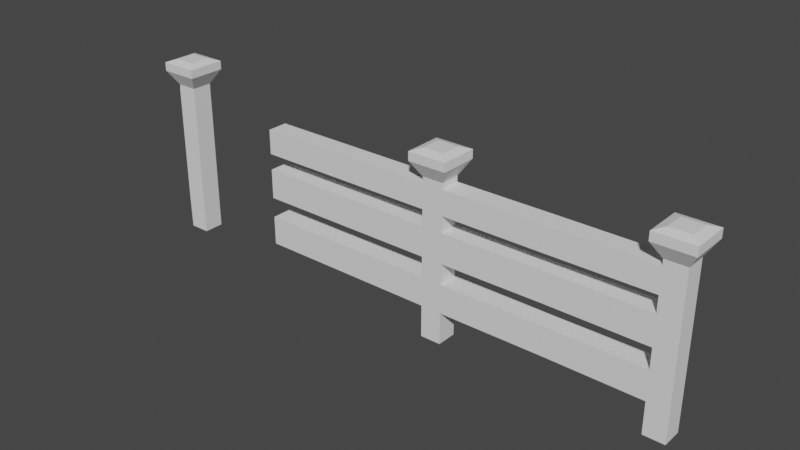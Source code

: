 # Source: cercas.blend  (saved by Blender 2.93.20; exported with 4.5.12 LTS)
import bpy
from mathutils import Matrix  # noqa: F401  (used for matrix-valued properties, if any)

bpy.ops.wm.read_factory_settings(use_empty=True)
scene = bpy.context.scene
scene.name = 'Scene'

# ---- collections
col_collection = bpy.data.collections.new('Collection'); scene.collection.children.link(col_collection)

# ---- world
world_world = bpy.data.worlds.new('World'); scene.world = world_world
world_world.use_nodes = True; world_world.node_tree.nodes.clear()
_N = world_world.node_tree.nodes; _L = world_world.node_tree.links
n0 = _N.new('ShaderNodeOutputWorld'); n0.name = 'World Output'; n0.location = (300, 300)
n1 = _N.new('ShaderNodeBackground'); n1.name = 'Background'; n1.location = (10, 300)
n1.inputs[0].default_value = (0.05088, 0.05088, 0.05088, 1.0)
_L.new(n1.outputs[0], n0.inputs[0])
n0.is_active_output = True
world_world.color = (0.05088, 0.05088, 0.05088)
world_world.use_sun_shadow = False
world_world.sun_shadow_jitter_overblur = 0.0

# ---- meshes
me_cube_001 = bpy.data.meshes.new('Cube.001')
me_cube_001.from_pydata([(-1.0, -1.0, -1.036), (-1.0, -1.0, 1.0), (-1.0, 1.0, -1.036), (-1.0, 1.0, 1.0), (1.0, -1.0, -1.036), (1.0, -1.0, 1.0), (1.0, 1.0, -1.036), (1.0, 1.0, 1.0), (-1.841, -1.841, 1.19), (-1.841, 1.841, 1.19), (1.841, 1.841, 1.19), (1.841, -1.841, 1.19), (-1.841, -1.841, 1.302), (-1.841, 1.841, 1.302), (1.841, 1.841, 1.302), (1.841, -1.841, 1.302), (-0.9952, -0.9952, 1.341), (-0.9952, 0.9952, 1.341), (0.9952, 0.9952, 1.341), (0.9952, -0.9952, 1.341), (-1.0, -1.0, 0.9225), (-1.0, 1.0, 0.9225), (1.0, 1.0, 0.9225), (1.0, -1.0, 0.9225), (-1.0, 1.0, 0.6068), (1.0, 1.0, 0.6068), (1.0, -1.0, 0.6068), (-1.0, -1.0, 0.6068), (-1.0, 1.0, 0.398), (1.0, 1.0, 0.398), (1.0, -1.0, 0.398), (-1.0, -1.0, 0.398), (-1.0, 1.0, 0.01398), (1.0, 1.0, 0.01398), (1.0, -1.0, 0.01398), (-1.0, -1.0, 0.01398), (-1.0, 1.0, -0.2492), (1.0, 1.0, -0.2492), (1.0, -1.0, -0.2492), (-1.0, -1.0, -0.2492), (-1.0, 1.0, -0.6246), (1.0, 1.0, -0.6246), (1.0, -1.0, -0.6246), (-1.0, -1.0, -0.6246), (10.7, 1.032, 0.9225), (10.7, -1.032, 0.9225), (10.7, 1.032, 0.6068), (10.7, -1.032, 0.6068), (10.7, 0.9252, 0.398), (10.7, -0.9252, 0.398), (10.7, 0.9252, 0.01398), (10.7, -0.9252, 0.01398), (10.7, 0.928, -0.2492), (10.7, -0.928, -0.2492), (10.7, 0.928, -0.6246), (10.7, -0.928, -0.6246), (-18.61, -1.0, 0.6068), (-18.61, -1.0, 0.9225), (-18.61, 1.0, 0.9225), (-18.61, 1.0, 0.6068), (-18.61, -1.0, 0.01398), (-18.61, -1.0, 0.398), (-18.61, 1.0, 0.398), (-18.61, 1.0, 0.01398), (-18.61, -1.0, -0.6246), (-18.61, -1.0, -0.2492), (-18.61, 1.0, -0.2492), (-18.61, 1.0, -0.6246), (22.38, 1.008, -1.036), (22.38, 1.008, 0.9998), (22.38, -0.9918, -1.036), (22.38, -0.9918, 0.9998), (20.38, 1.008, -1.036), (20.38, 1.008, 0.9998), (20.38, -0.9918, -1.036), (20.38, -0.9918, 0.9998), (23.22, 1.849, 1.19), (23.22, -1.832, 1.19), (19.54, -1.832, 1.19), (19.54, 1.849, 1.19), (23.22, 1.849, 1.302), (23.22, -1.832, 1.302), (19.54, -1.832, 1.302), (19.54, 1.849, 1.302), (22.38, 1.003, 1.34), (22.38, -0.9871, 1.34), (20.39, -0.9871, 1.34), (20.39, 1.003, 1.34), (22.38, 1.008, 0.9222), (22.38, -0.9918, 0.9222), (20.38, -0.9918, 0.9222), (20.38, 1.008, 0.9222), (22.38, -0.9918, 0.6066), (20.38, -0.9918, 0.6066), (20.38, 1.008, 0.6066), (22.38, 1.008, 0.6066), (22.38, -0.9918, 0.3978), (20.38, -0.9918, 0.3978), (20.38, 1.008, 0.3978), (22.38, 1.008, 0.3978), (22.38, -0.9918, 0.01375), (20.38, -0.9918, 0.01375), (20.38, 1.008, 0.01375), (22.38, 1.008, 0.01375), (22.38, -0.9918, -0.2494), (20.38, -0.9918, -0.2494), (20.38, 1.008, -0.2494), (22.38, 1.008, -0.2494), (22.38, -0.9918, -0.6248), (20.38, -0.9918, -0.6248), (20.38, 1.008, -0.6248), (22.38, 1.008, -0.6248), (10.69, -1.028, 0.9222), (10.69, 1.029, 0.9222), (10.69, -1.028, 0.6066), (10.69, 1.029, 0.6066), (10.69, -0.9214, 0.3978), (10.69, 0.922, 0.3978), (10.69, -0.9214, 0.01375), (10.69, 0.922, 0.01375), (10.69, -0.9243, -0.2494), (10.69, 0.9248, -0.2494), (10.69, -0.9243, -0.6248), (10.69, 0.9248, -0.6248)], [], [(20, 1, 3, 21), (21, 3, 7, 22), (22, 7, 5, 23), (23, 5, 1, 20), (2, 6, 4, 0), (5, 7, 10, 11), (8, 11, 15, 12), (3, 1, 8, 9), (1, 5, 11, 8), (7, 3, 9, 10), (15, 14, 18, 19), (10, 9, 13, 14), (11, 10, 14, 15), (9, 8, 12, 13), (18, 17, 16, 19), (13, 12, 16, 17), (12, 15, 19, 16), (14, 13, 17, 18), (26, 23, 20, 27), (29, 30, 49, 48), (24, 21, 22, 25), (21, 24, 59, 58), (31, 27, 24, 28), (28, 24, 25, 29), (29, 25, 26, 30), (30, 26, 27, 31), (34, 30, 31, 35), (26, 25, 46, 47), (32, 28, 29, 33), (43, 39, 65, 64), (39, 35, 32, 36), (36, 32, 33, 37), (37, 33, 34, 38), (38, 34, 35, 39), (42, 38, 39, 43), (41, 37, 52, 54), (40, 36, 37, 41), (32, 35, 60, 63), (0, 43, 40, 2), (2, 40, 41, 6), (6, 41, 42, 4), (4, 42, 43, 0), (46, 44, 45, 47), (50, 48, 49, 51), (54, 52, 53, 55), (38, 42, 55, 53), (33, 29, 48, 50), (22, 23, 45, 44), (42, 41, 54, 55), (25, 22, 44, 46), (30, 34, 51, 49), (34, 33, 50, 51), (37, 38, 53, 52), (23, 26, 47, 45), (56, 57, 58, 59), (60, 61, 62, 63), (64, 65, 66, 67), (39, 36, 66, 65), (24, 27, 56, 59), (35, 31, 61, 60), (36, 40, 67, 66), (31, 28, 62, 61), (40, 43, 64, 67), (27, 20, 57, 56), (20, 21, 58, 57), (28, 32, 63, 62), (88, 69, 71, 89), (89, 71, 75, 90), (90, 75, 73, 91), (91, 73, 69, 88), (70, 74, 72, 68), (73, 75, 78, 79), (76, 79, 83, 80), (71, 69, 76, 77), (69, 73, 79, 76), (75, 71, 77, 78), (83, 82, 86, 87), (78, 77, 81, 82), (79, 78, 82, 83), (77, 76, 80, 81), (86, 85, 84, 87), (81, 80, 84, 85), (80, 83, 87, 84), (82, 81, 85, 86), (94, 91, 88, 95), (97, 98, 117, 116), (92, 89, 90, 93), (95, 88, 89, 92), (99, 95, 92, 96), (96, 92, 93, 97), (97, 93, 94, 98), (98, 94, 95, 99), (102, 98, 99, 103), (94, 93, 114, 115), (100, 96, 97, 101), (103, 99, 96, 100), (107, 103, 100, 104), (104, 100, 101, 105), (105, 101, 102, 106), (106, 102, 103, 107), (110, 106, 107, 111), (109, 105, 120, 122), (108, 104, 105, 109), (111, 107, 104, 108), (68, 111, 108, 70), (70, 108, 109, 74), (74, 109, 110, 72), (72, 110, 111, 68), (114, 112, 113, 115), (118, 116, 117, 119), (122, 120, 121, 123), (106, 110, 123, 121), (101, 97, 116, 118), (90, 91, 113, 112), (110, 109, 122, 123), (93, 90, 112, 114), (98, 102, 119, 117), (102, 101, 118, 119), (105, 106, 121, 120), (91, 94, 115, 113)])
_uv = me_cube_001.uv_layers.new(name='UVMap')
_uv.uv.foreach_set('vector', [0.6153, 0.0, 0.625, 0.0, 0.625, 0.25, 0.6153, 0.25, 0.6153, 0.25, 0.625, 0.25, 0.625, 0.5, 0.6153, 0.5, 0.6153, 0.5, 0.625, 0.5, 0.625, 0.75, 0.6153, 0.75, 0.6153, 0.75, 0.625, 0.75, 0.625, 1.0, 0.6153, 1.0, 0.125, 0.5, 0.375, 0.5, 0.375, 0.75, 0.125, 0.75, 0.625, 0.75, 0.625, 0.5, 0.625, 0.5, 0.625, 0.75, 0.625, 1.0, 0.625, 0.75, 0.625, 0.75, 0.625, 1.0, 0.625, 0.25, 0.625, 0.0, 0.625, 0.0, 0.625, 0.25, 0.625, 1.0, 0.625, 0.75, 0.625, 0.75, 0.625, 1.0, 0.625, 0.5, 0.625, 0.25, 0.625, 0.25, 0.625, 0.5, 0.625, 0.75, 0.625, 0.5, 0.625, 0.5, 0.625, 0.75, 0.625, 0.5, 0.625, 0.25, 0.625, 0.25, 0.625, 0.5, 0.625, 0.75, 0.625, 0.5, 0.625, 0.5, 0.625, 0.75, 0.625, 0.25, 0.625, 0.0, 0.625, 0.0, 0.625, 0.25, 0.625, 0.5, 0.875, 0.5, 0.875, 0.75, 0.625, 0.75, 0.625, 0.25, 0.625, 0.0, 0.625, 0.0, 0.625, 0.25, 0.625, 1.0, 0.625, 0.75, 0.625, 0.75, 0.625, 1.0, 0.625, 0.5, 0.625, 0.25, 0.625, 0.25, 0.625, 0.5, 0.5613, 0.75, 0.6153, 0.75, 0.6153, 1.0, 0.5613, 1.0, 0.5371, 0.5, 0.5371, 0.75, 0.5371, 0.75, 0.5371, 0.5, 0.5613, 0.25, 0.6153, 0.25, 0.6153, 0.5, 0.5613, 0.5, 0.6153, 0.25, 0.5613, 0.25, 0.5613, 0.25, 0.6153, 0.25, 0.5371, 0.0, 0.5613, 0.0, 0.5613, 0.25, 0.5371, 0.25, 0.5371, 0.25, 0.5613, 0.25, 0.5613, 0.5, 0.5371, 0.5, 0.5371, 0.5, 0.5613, 0.5, 0.5613, 0.75, 0.5371, 0.75, 0.5371, 0.75, 0.5613, 0.75, 0.5613, 1.0, 0.5371, 1.0, 0.4926, 0.75, 0.5371, 0.75, 0.5371, 1.0, 0.4926, 1.0, 0.5613, 0.75, 0.5613, 0.5, 0.5613, 0.5, 0.5613, 0.75, 0.4926, 0.25, 0.5371, 0.25, 0.5371, 0.5, 0.4926, 0.5, 0.4185, 1.0, 0.4621, 1.0, 0.4621, 1.0, 0.4185, 1.0, 0.4621, 0.0, 0.4926, 0.0, 0.4926, 0.25, 0.4621, 0.25, 0.4621, 0.25, 0.4926, 0.25, 0.4926, 0.5, 0.4621, 0.5, 0.4621, 0.5, 0.4926, 0.5, 0.4926, 0.75, 0.4621, 0.75, 0.4621, 0.75, 0.4926, 0.75, 0.4926, 1.0, 0.4621, 1.0, 0.4185, 0.75, 0.4621, 0.75, 0.4621, 1.0, 0.4185, 1.0, 0.4185, 0.5, 0.4621, 0.5, 0.4621, 0.5, 0.4185, 0.5, 0.4185, 0.25, 0.4621, 0.25, 0.4621, 0.5, 0.4185, 0.5, 0.4926, 0.25, 0.4926, 0.0, 0.4926, 0.0, 0.4926, 0.25, 0.375, 0.0, 0.4185, 0.0, 0.4185, 0.25, 0.375, 0.25, 0.375, 0.25, 0.4185, 0.25, 0.4185, 0.5, 0.375, 0.5, 0.375, 0.5, 0.4185, 0.5, 0.4185, 0.75, 0.375, 0.75, 0.375, 0.75, 0.4185, 0.75, 0.4185, 1.0, 0.375, 1.0, 0.5613, 0.5, 0.6153, 0.5, 0.6153, 0.75, 0.5613, 0.75, 0.4926, 0.5, 0.5371, 0.5, 0.5371, 0.75, 0.4926, 0.75, 0.4185, 0.5, 0.4621, 0.5, 0.4621, 0.75, 0.4185, 0.75, 0.4621, 0.75, 0.4185, 0.75, 0.4185, 0.75, 0.4621, 0.75, 0.4926, 0.5, 0.5371, 0.5, 0.5371, 0.5, 0.4926, 0.5, 0.6153, 0.5, 0.6153, 0.75, 0.6153, 0.75, 0.6153, 0.5, 0.4185, 0.75, 0.4185, 0.5, 0.4185, 0.5, 0.4185, 0.75, 0.5613, 0.5, 0.6153, 0.5, 0.6153, 0.5, 0.5613, 0.5, 0.5371, 0.75, 0.4926, 0.75, 0.4926, 0.75, 0.5371, 0.75, 0.4926, 0.75, 0.4926, 0.5, 0.4926, 0.5, 0.4926, 0.75, 0.4621, 0.5, 0.4621, 0.75, 0.4621, 0.75, 0.4621, 0.5, 0.6153, 0.75, 0.5613, 0.75, 0.5613, 0.75, 0.6153, 0.75, 0.5613, 0.0, 0.6153, 0.0, 0.6153, 0.25, 0.5613, 0.25, 0.4926, 0.0, 0.5371, 0.0, 0.5371, 0.25, 0.4926, 0.25, 0.4185, 0.0, 0.4621, 0.0, 0.4621, 0.25, 0.4185, 0.25, 0.4621, 0.0, 0.4621, 0.25, 0.4621, 0.25, 0.4621, 0.0, 0.5613, 0.25, 0.5613, 0.0, 0.5613, 0.0, 0.5613, 0.25, 0.4926, 1.0, 0.5371, 1.0, 0.5371, 1.0, 0.4926, 1.0, 0.4621, 0.25, 0.4185, 0.25, 0.4185, 0.25, 0.4621, 0.25, 0.5371, 0.0, 0.5371, 0.25, 0.5371, 0.25, 0.5371, 0.0, 0.4185, 0.25, 0.4185, 0.0, 0.4185, 0.0, 0.4185, 0.25, 0.5613, 1.0, 0.6153, 1.0, 0.6153, 1.0, 0.5613, 1.0, 0.6153, 0.0, 0.6153, 0.25, 0.6153, 0.25, 0.6153, 0.0, 0.5371, 0.25, 0.4926, 0.25, 0.4926, 0.25, 0.5371, 0.25, 0.6153, 0.0, 0.625, 0.0, 0.625, 0.25, 0.6153, 0.25, 0.6153, 0.25, 0.625, 0.25, 0.625, 0.5, 0.6153, 0.5, 0.6153, 0.5, 0.625, 0.5, 0.625, 0.75, 0.6153, 0.75, 0.6153, 0.75, 0.625, 0.75, 0.625, 1.0, 0.6153, 1.0, 0.125, 0.5, 0.375, 0.5, 0.375, 0.75, 0.125, 0.75, 0.625, 0.75, 0.625, 0.5, 0.625, 0.5, 0.625, 0.75, 0.625, 1.0, 0.625, 0.75, 0.625, 0.75, 0.625, 1.0, 0.625, 0.25, 0.625, 0.0, 0.625, 0.0, 0.625, 0.25, 0.625, 1.0, 0.625, 0.75, 0.625, 0.75, 0.625, 1.0, 0.625, 0.5, 0.625, 0.25, 0.625, 0.25, 0.625, 0.5, 0.625, 0.75, 0.625, 0.5, 0.625, 0.5, 0.625, 0.75, 0.625, 0.5, 0.625, 0.25, 0.625, 0.25, 0.625, 0.5, 0.625, 0.75, 0.625, 0.5, 0.625, 0.5, 0.625, 0.75, 0.625, 0.25, 0.625, 0.0, 0.625, 0.0, 0.625, 0.25, 0.625, 0.5, 0.875, 0.5, 0.875, 0.75, 0.625, 0.75, 0.625, 0.25, 0.625, 0.0, 0.625, 0.0, 0.625, 0.25, 0.625, 1.0, 0.625, 0.75, 0.625, 0.75, 0.625, 1.0, 0.625, 0.5, 0.625, 0.25, 0.625, 0.25, 0.625, 0.5, 0.5613, 0.75, 0.6153, 0.75, 0.6153, 1.0, 0.5613, 1.0, 0.5371, 0.5, 0.5371, 0.75, 0.5371, 0.75, 0.5371, 0.5, 0.5613, 0.25, 0.6153, 0.25, 0.6153, 0.5, 0.5613, 0.5, 0.5613, 0.0, 0.6153, 0.0, 0.6153, 0.25, 0.5613, 0.25, 0.5371, 0.0, 0.5613, 0.0, 0.5613, 0.25, 0.5371, 0.25, 0.5371, 0.25, 0.5613, 0.25, 0.5613, 0.5, 0.5371, 0.5, 0.5371, 0.5, 0.5613, 0.5, 0.5613, 0.75, 0.5371, 0.75, 0.5371, 0.75, 0.5613, 0.75, 0.5613, 1.0, 0.5371, 1.0, 0.4926, 0.75, 0.5371, 0.75, 0.5371, 1.0, 0.4926, 1.0, 0.5613, 0.75, 0.5613, 0.5, 0.5613, 0.5, 0.5613, 0.75, 0.4926, 0.25, 0.5371, 0.25, 0.5371, 0.5, 0.4926, 0.5, 0.4926, 0.0, 0.5371, 0.0, 0.5371, 0.25, 0.4926, 0.25, 0.4621, 0.0, 0.4926, 0.0, 0.4926, 0.25, 0.4621, 0.25, 0.4621, 0.25, 0.4926, 0.25, 0.4926, 0.5, 0.4621, 0.5, 0.4621, 0.5, 0.4926, 0.5, 0.4926, 0.75, 0.4621, 0.75, 0.4621, 0.75, 0.4926, 0.75, 0.4926, 1.0, 0.4621, 1.0, 0.4185, 0.75, 0.4621, 0.75, 0.4621, 1.0, 0.4185, 1.0, 0.4185, 0.5, 0.4621, 0.5, 0.4621, 0.5, 0.4185, 0.5, 0.4185, 0.25, 0.4621, 0.25, 0.4621, 0.5, 0.4185, 0.5, 0.4185, 0.0, 0.4621, 0.0, 0.4621, 0.25, 0.4185, 0.25, 0.375, 0.0, 0.4185, 0.0, 0.4185, 0.25, 0.375, 0.25, 0.375, 0.25, 0.4185, 0.25, 0.4185, 0.5, 0.375, 0.5, 0.375, 0.5, 0.4185, 0.5, 0.4185, 0.75, 0.375, 0.75, 0.375, 0.75, 0.4185, 0.75, 0.4185, 1.0, 0.375, 1.0, 0.5613, 0.5, 0.6153, 0.5, 0.6153, 0.75, 0.5613, 0.75, 0.4926, 0.5, 0.5371, 0.5, 0.5371, 0.75, 0.4926, 0.75, 0.4185, 0.5, 0.4621, 0.5, 0.4621, 0.75, 0.4185, 0.75, 0.4621, 0.75, 0.4185, 0.75, 0.4185, 0.75, 0.4621, 0.75, 0.4926, 0.5, 0.5371, 0.5, 0.5371, 0.5, 0.4926, 0.5, 0.6153, 0.5, 0.6153, 0.75, 0.6153, 0.75, 0.6153, 0.5, 0.4185, 0.75, 0.4185, 0.5, 0.4185, 0.5, 0.4185, 0.75, 0.5613, 0.5, 0.6153, 0.5, 0.6153, 0.5, 0.5613, 0.5, 0.5371, 0.75, 0.4926, 0.75, 0.4926, 0.75, 0.5371, 0.75, 0.4926, 0.75, 0.4926, 0.5, 0.4926, 0.5, 0.4926, 0.75, 0.4621, 0.5, 0.4621, 0.75, 0.4621, 0.75, 0.4621, 0.5, 0.6153, 0.75, 0.5613, 0.75, 0.5613, 0.75, 0.6153, 0.75])
me_cube_001.use_remesh_fix_poles = True
me_cube_001.use_remesh_preserve_attributes = False
me_cube_001.update()
me_cube_003 = bpy.data.meshes.new('Cube.003')
me_cube_003.from_pydata([(-1.0, -1.0, -1.036), (-1.0, -1.0, 1.0), (-1.0, 1.0, -1.036), (-1.0, 1.0, 1.0), (1.0, -1.0, -1.036), (1.0, -1.0, 1.0), (1.0, 1.0, -1.036), (1.0, 1.0, 1.0), (-1.841, -1.841, 1.19), (-1.841, 1.841, 1.19), (1.841, 1.841, 1.19), (1.841, -1.841, 1.19), (-1.841, -1.841, 1.302), (-1.841, 1.841, 1.302), (1.841, 1.841, 1.302), (1.841, -1.841, 1.302), (-0.9952, -0.9952, 1.341), (-0.9952, 0.9952, 1.341), (0.9952, 0.9952, 1.341), (0.9952, -0.9952, 1.341), (-1.0, -1.0, 0.9225), (-1.0, 1.0, 0.9225), (1.055, 1.0, 0.9225), (1.055, -1.0, 0.9225), (-1.0, 1.0, 0.6068), (1.055, 1.0, 0.6068), (1.055, -1.0, 0.6068), (-1.0, -1.0, 0.6068), (-1.0, 1.0, 0.398), (1.055, 1.0, 0.398), (1.055, -1.0, 0.398), (-1.0, -1.0, 0.398), (-1.0, 1.0, 0.01398), (1.055, 1.0, 0.01398), (1.055, -1.0, 0.01398), (-1.0, -1.0, 0.01398), (-1.0, 1.0, -0.2492), (1.055, 1.0, -0.2492), (1.055, -1.0, -0.2492), (-1.0, -1.0, -0.2492), (-1.0, 1.0, -0.6246), (1.055, 1.0, -0.6246), (1.055, -1.0, -0.6246), (-1.0, -1.0, -0.6246)], [], [(20, 1, 3, 21), (21, 3, 7, 22), (22, 7, 5, 23), (23, 5, 1, 20), (2, 6, 4, 0), (5, 7, 10, 11), (8, 11, 15, 12), (3, 1, 8, 9), (1, 5, 11, 8), (7, 3, 9, 10), (15, 14, 18, 19), (10, 9, 13, 14), (11, 10, 14, 15), (9, 8, 12, 13), (18, 17, 16, 19), (13, 12, 16, 17), (12, 15, 19, 16), (14, 13, 17, 18), (26, 23, 20, 27), (24, 21, 22, 25), (27, 20, 21, 24), (31, 27, 24, 28), (28, 24, 25, 29), (29, 25, 26, 30), (30, 26, 27, 31), (34, 30, 31, 35), (32, 28, 29, 33), (35, 31, 28, 32), (39, 35, 32, 36), (36, 32, 33, 37), (37, 33, 34, 38), (38, 34, 35, 39), (42, 38, 39, 43), (40, 36, 37, 41), (43, 39, 36, 40), (0, 43, 40, 2), (2, 40, 41, 6), (6, 41, 42, 4), (4, 42, 43, 0), (38, 42, 41, 37), (30, 34, 33, 29), (23, 26, 25, 22)])
_uv = me_cube_003.uv_layers.new(name='UVMap')
_uv.uv.foreach_set('vector', [0.6153, 0.0, 0.625, 0.0, 0.625, 0.25, 0.6153, 0.25, 0.6153, 0.25, 0.625, 0.25, 0.625, 0.5, 0.6153, 0.5, 0.6153, 0.5, 0.625, 0.5, 0.625, 0.75, 0.6153, 0.75, 0.6153, 0.75, 0.625, 0.75, 0.625, 1.0, 0.6153, 1.0, 0.125, 0.5, 0.375, 0.5, 0.375, 0.75, 0.125, 0.75, 0.625, 0.75, 0.625, 0.5, 0.625, 0.5, 0.625, 0.75, 0.625, 1.0, 0.625, 0.75, 0.625, 0.75, 0.625, 1.0, 0.625, 0.25, 0.625, 0.0, 0.625, 0.0, 0.625, 0.25, 0.625, 1.0, 0.625, 0.75, 0.625, 0.75, 0.625, 1.0, 0.625, 0.5, 0.625, 0.25, 0.625, 0.25, 0.625, 0.5, 0.625, 0.75, 0.625, 0.5, 0.625, 0.5, 0.625, 0.75, 0.625, 0.5, 0.625, 0.25, 0.625, 0.25, 0.625, 0.5, 0.625, 0.75, 0.625, 0.5, 0.625, 0.5, 0.625, 0.75, 0.625, 0.25, 0.625, 0.0, 0.625, 0.0, 0.625, 0.25, 0.625, 0.5, 0.875, 0.5, 0.875, 0.75, 0.625, 0.75, 0.625, 0.25, 0.625, 0.0, 0.625, 0.0, 0.625, 0.25, 0.625, 1.0, 0.625, 0.75, 0.625, 0.75, 0.625, 1.0, 0.625, 0.5, 0.625, 0.25, 0.625, 0.25, 0.625, 0.5, 0.5613, 0.75, 0.6153, 0.75, 0.6153, 1.0, 0.5613, 1.0, 0.5613, 0.25, 0.6153, 0.25, 0.6153, 0.5, 0.5613, 0.5, 0.5613, 0.0, 0.6153, 0.0, 0.6153, 0.25, 0.5613, 0.25, 0.5371, 0.0, 0.5613, 0.0, 0.5613, 0.25, 0.5371, 0.25, 0.5371, 0.25, 0.5613, 0.25, 0.5613, 0.5, 0.5371, 0.5, 0.5371, 0.5, 0.5613, 0.5, 0.5613, 0.75, 0.5371, 0.75, 0.5371, 0.75, 0.5613, 0.75, 0.5613, 1.0, 0.5371, 1.0, 0.4926, 0.75, 0.5371, 0.75, 0.5371, 1.0, 0.4926, 1.0, 0.4926, 0.25, 0.5371, 0.25, 0.5371, 0.5, 0.4926, 0.5, 0.4926, 0.0, 0.5371, 0.0, 0.5371, 0.25, 0.4926, 0.25, 0.4621, 0.0, 0.4926, 0.0, 0.4926, 0.25, 0.4621, 0.25, 0.4621, 0.25, 0.4926, 0.25, 0.4926, 0.5, 0.4621, 0.5, 0.4621, 0.5, 0.4926, 0.5, 0.4926, 0.75, 0.4621, 0.75, 0.4621, 0.75, 0.4926, 0.75, 0.4926, 1.0, 0.4621, 1.0, 0.4185, 0.75, 0.4621, 0.75, 0.4621, 1.0, 0.4185, 1.0, 0.4185, 0.25, 0.4621, 0.25, 0.4621, 0.5, 0.4185, 0.5, 0.4185, 0.0, 0.4621, 0.0, 0.4621, 0.25, 0.4185, 0.25, 0.375, 0.0, 0.4185, 0.0, 0.4185, 0.25, 0.375, 0.25, 0.375, 0.25, 0.4185, 0.25, 0.4185, 0.5, 0.375, 0.5, 0.375, 0.5, 0.4185, 0.5, 0.4185, 0.75, 0.375, 0.75, 0.375, 0.75, 0.4185, 0.75, 0.4185, 1.0, 0.375, 1.0, 0.4621, 0.75, 0.4185, 0.75, 0.4185, 0.5, 0.4621, 0.5, 0.5371, 0.75, 0.4926, 0.75, 0.4926, 0.5, 0.5371, 0.5, 0.6153, 0.75, 0.5613, 0.75, 0.5613, 0.5, 0.6153, 0.5])
me_cube_003.use_remesh_fix_poles = True
me_cube_003.use_remesh_preserve_attributes = False
me_cube_003.update()

# ---- objects
ob_cube = bpy.data.objects.new('Cube', me_cube_001)
ob_cube_002 = bpy.data.objects.new('Cube.002', me_cube_003)

# ---- transforms, parenting, visibility, modifiers, constraints
ob_cube.location = (0.0, 0.0, 4.416)
ob_cube.scale = (0.5836, 0.5769, 4.348)
ob_cube_002.location = (-17.6, 0.2522, 4.818)
ob_cube_002.rotation_euler = (0.0, 0.0, -3.142)
ob_cube_002.scale = (0.5836, 0.5769, 4.348)

# ---- collection membership
col_collection.objects.link(ob_cube)
col_collection.objects.link(ob_cube_002)

# ---- scene / render settings (as saved in the file)
scene.frame_start = 1; scene.frame_end = 250; scene.frame_set(1)
scene.render.engine = 'BLENDER_EEVEE_NEXT'
scene.cycles.use_denoising = False
scene.cycles.samples = 128
scene.cycles.sampling_pattern = 'TABULATED_SOBOL'
scene.cycles.use_adaptive_sampling = False
scene.cycles.use_light_tree = False
scene.view_settings.view_transform = 'Filmic'
bpy.context.view_layer.update()

# ---- added for rendering (the .blend has no active camera and no usable light): camera, sun
cam_auto = bpy.data.cameras.new('AutoCamera')
cam_auto.lens = 50.0
cam_auto.sensor_width = 36.0
cam_auto.clip_end = 1000.0
ob_auto_camera = bpy.data.objects.new('AutoCamera', cam_auto)
scene.collection.objects.link(ob_auto_camera)
ob_auto_camera.location = (28.9469, -37.6832, 30.4856)
ob_auto_camera.rotation_euler = (1.09748, -7.21219e-08, 0.694738)
scene.camera = ob_auto_camera
light_auto_sun = bpy.data.lights.new('AutoSun', 'SUN')
light_auto_sun.energy = 3.0
light_auto_sun.angle = 0.0523599
ob_auto_sun = bpy.data.objects.new('AutoSun', light_auto_sun)
scene.collection.objects.link(ob_auto_sun)
ob_auto_sun.rotation_euler = (0.872665, 0.174533, 0.523599)
bpy.context.view_layer.update()
